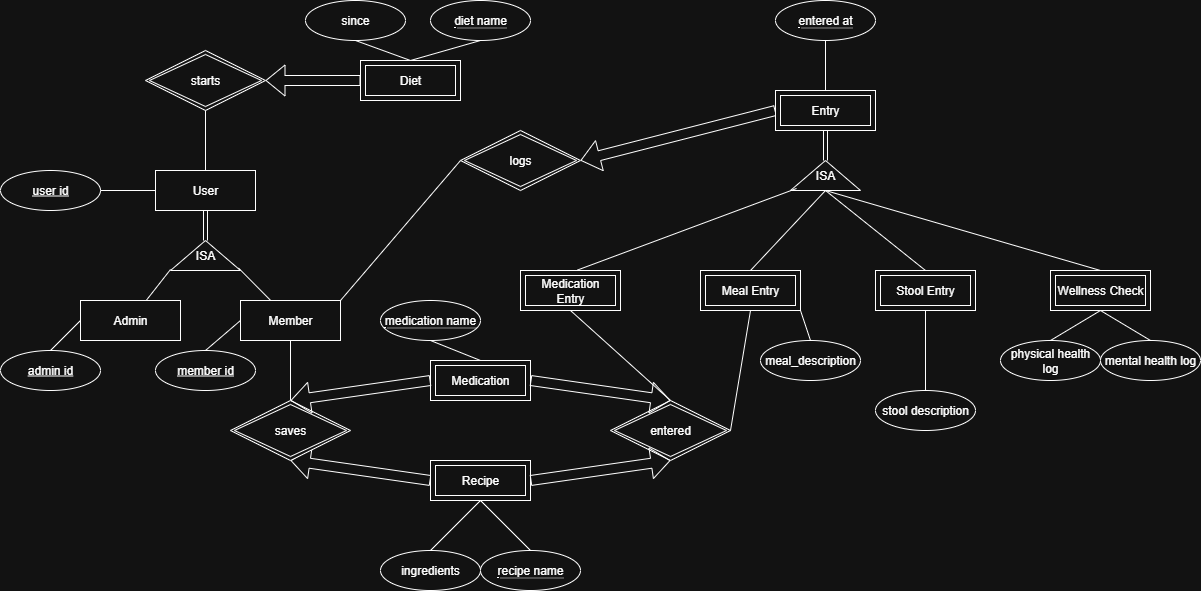

The diagram above was exported from draw.io. Its source (the exported page's mxGraphModel, read from the mxfile embedded in the PNG):
<mxGraphModel dx="1185" dy="597" grid="1" gridSize="10" guides="1" tooltips="1" connect="1" arrows="1" fold="1" page="1" pageScale="1" pageWidth="850" pageHeight="1100" math="0" shadow="0">
  <root>
    <mxCell id="0" />
    <mxCell id="1" parent="0" />
    <mxCell id="deMC7jJegIznIBzVMOlg-1" value="User" style="whiteSpace=wrap;html=1;align=center;" parent="1" vertex="1">
      <mxGeometry x="175" y="180" width="100" height="40" as="geometry" />
    </mxCell>
    <mxCell id="deMC7jJegIznIBzVMOlg-6" value="Admin" style="whiteSpace=wrap;html=1;align=center;" parent="1" vertex="1">
      <mxGeometry x="100" y="310" width="100" height="40" as="geometry" />
    </mxCell>
    <mxCell id="deMC7jJegIznIBzVMOlg-7" value="Member" style="whiteSpace=wrap;html=1;align=center;" parent="1" vertex="1">
      <mxGeometry x="260" y="310" width="100" height="40" as="geometry" />
    </mxCell>
    <mxCell id="deMC7jJegIznIBzVMOlg-11" value="ISA" style="triangle;whiteSpace=wrap;html=1;direction=north;" parent="1" vertex="1">
      <mxGeometry x="190" y="250" width="70" height="30" as="geometry" />
    </mxCell>
    <mxCell id="deMC7jJegIznIBzVMOlg-12" value="" style="shape=link;html=1;rounded=0;entryX=0.5;entryY=1;entryDx=0;entryDy=0;exitX=1;exitY=0.5;exitDx=0;exitDy=0;" parent="1" source="deMC7jJegIznIBzVMOlg-11" target="deMC7jJegIznIBzVMOlg-1" edge="1">
      <mxGeometry width="100" relative="1" as="geometry">
        <mxPoint x="240" y="250" as="sourcePoint" />
        <mxPoint x="340" y="250" as="targetPoint" />
      </mxGeometry>
    </mxCell>
    <mxCell id="deMC7jJegIznIBzVMOlg-14" value="" style="endArrow=none;html=1;rounded=0;entryX=0.033;entryY=0;entryDx=0;entryDy=0;entryPerimeter=0;" parent="1" source="deMC7jJegIznIBzVMOlg-6" target="deMC7jJegIznIBzVMOlg-11" edge="1">
      <mxGeometry width="50" height="50" relative="1" as="geometry">
        <mxPoint x="170" y="289.28932188134524" as="sourcePoint" />
        <mxPoint x="170" y="239.28932188134524" as="targetPoint" />
      </mxGeometry>
    </mxCell>
    <mxCell id="deMC7jJegIznIBzVMOlg-15" value="" style="endArrow=none;html=1;rounded=0;entryX=0.083;entryY=0.971;entryDx=0;entryDy=0;entryPerimeter=0;" parent="1" source="deMC7jJegIznIBzVMOlg-7" target="deMC7jJegIznIBzVMOlg-11" edge="1">
      <mxGeometry width="50" height="50" relative="1" as="geometry">
        <mxPoint x="310" y="289.28932188134524" as="sourcePoint" />
        <mxPoint x="310" y="239.28932188134524" as="targetPoint" />
      </mxGeometry>
    </mxCell>
    <mxCell id="deMC7jJegIznIBzVMOlg-17" value="" style="shape=flexArrow;endArrow=classic;html=1;rounded=0;entryX=1;entryY=0.5;entryDx=0;entryDy=0;exitX=0;exitY=0.5;exitDx=0;exitDy=0;" parent="1" source="VLT2aBgucHjKAWnCRejc-19" target="VLT2aBgucHjKAWnCRejc-18" edge="1">
      <mxGeometry width="50" height="50" relative="1" as="geometry">
        <mxPoint x="590" y="200" as="sourcePoint" />
        <mxPoint x="490" y="200" as="targetPoint" />
      </mxGeometry>
    </mxCell>
    <mxCell id="deMC7jJegIznIBzVMOlg-18" value="" style="endArrow=none;html=1;rounded=0;exitX=1;exitY=0;exitDx=0;exitDy=0;entryX=0;entryY=0.5;entryDx=0;entryDy=0;" parent="1" source="deMC7jJegIznIBzVMOlg-7" target="VLT2aBgucHjKAWnCRejc-18" edge="1">
      <mxGeometry relative="1" as="geometry">
        <mxPoint x="290" y="130" as="sourcePoint" />
        <mxPoint x="370" y="200" as="targetPoint" />
      </mxGeometry>
    </mxCell>
    <mxCell id="deMC7jJegIznIBzVMOlg-24" value="ingredients" style="ellipse;whiteSpace=wrap;html=1;align=center;" parent="1" vertex="1">
      <mxGeometry x="400" y="560" width="100" height="40" as="geometry" />
    </mxCell>
    <mxCell id="VLT2aBgucHjKAWnCRejc-5" value="ISA" style="triangle;whiteSpace=wrap;html=1;direction=north;" vertex="1" parent="1">
      <mxGeometry x="810" y="170" width="70" height="30" as="geometry" />
    </mxCell>
    <mxCell id="VLT2aBgucHjKAWnCRejc-10" value="" style="shape=link;html=1;rounded=0;entryX=0.5;entryY=1;entryDx=0;entryDy=0;exitX=1;exitY=0.5;exitDx=0;exitDy=0;" edge="1" parent="1" source="VLT2aBgucHjKAWnCRejc-5" target="VLT2aBgucHjKAWnCRejc-19">
      <mxGeometry width="100" relative="1" as="geometry">
        <mxPoint x="490" y="310" as="sourcePoint" />
        <mxPoint x="640" y="220" as="targetPoint" />
      </mxGeometry>
    </mxCell>
    <mxCell id="VLT2aBgucHjKAWnCRejc-12" value="" style="endArrow=none;html=1;rounded=0;entryX=0;entryY=0.5;entryDx=0;entryDy=0;exitX=0.5;exitY=0;exitDx=0;exitDy=0;" edge="1" parent="1" source="VLT2aBgucHjKAWnCRejc-30" target="VLT2aBgucHjKAWnCRejc-5">
      <mxGeometry width="50" height="50" relative="1" as="geometry">
        <mxPoint x="530" y="310" as="sourcePoint" />
        <mxPoint x="691" y="420" as="targetPoint" />
      </mxGeometry>
    </mxCell>
    <mxCell id="VLT2aBgucHjKAWnCRejc-13" value="" style="endArrow=none;html=1;rounded=0;exitX=0.5;exitY=0;exitDx=0;exitDy=0;entryX=0;entryY=0.5;entryDx=0;entryDy=0;" edge="1" parent="1" source="VLT2aBgucHjKAWnCRejc-31" target="VLT2aBgucHjKAWnCRejc-5">
      <mxGeometry width="50" height="50" relative="1" as="geometry">
        <mxPoint x="755" y="310" as="sourcePoint" />
        <mxPoint x="700" y="290" as="targetPoint" />
      </mxGeometry>
    </mxCell>
    <mxCell id="VLT2aBgucHjKAWnCRejc-14" value="" style="endArrow=none;html=1;rounded=0;entryX=0;entryY=0.5;entryDx=0;entryDy=0;exitX=0.5;exitY=0;exitDx=0;exitDy=0;" edge="1" parent="1" source="VLT2aBgucHjKAWnCRejc-32" target="VLT2aBgucHjKAWnCRejc-5">
      <mxGeometry width="50" height="50" relative="1" as="geometry">
        <mxPoint x="640" y="310" as="sourcePoint" />
        <mxPoint x="771" y="440" as="targetPoint" />
      </mxGeometry>
    </mxCell>
    <mxCell id="VLT2aBgucHjKAWnCRejc-15" value="" style="shape=flexArrow;endArrow=classic;html=1;rounded=0;entryX=0.5;entryY=1;entryDx=0;entryDy=0;exitX=0;exitY=0.5;exitDx=0;exitDy=0;" edge="1" parent="1" source="VLT2aBgucHjKAWnCRejc-22" target="VLT2aBgucHjKAWnCRejc-21">
      <mxGeometry width="50" height="50" relative="1" as="geometry">
        <mxPoint x="480" y="510" as="sourcePoint" />
        <mxPoint x="370" y="509.5" as="targetPoint" />
      </mxGeometry>
    </mxCell>
    <mxCell id="VLT2aBgucHjKAWnCRejc-16" value="" style="endArrow=none;html=1;rounded=0;exitX=0.5;exitY=1;exitDx=0;exitDy=0;entryX=0.5;entryY=0;entryDx=0;entryDy=0;" edge="1" parent="1" source="deMC7jJegIznIBzVMOlg-7" target="VLT2aBgucHjKAWnCRejc-21">
      <mxGeometry relative="1" as="geometry">
        <mxPoint x="410" y="380" as="sourcePoint" />
        <mxPoint x="310" y="480" as="targetPoint" />
      </mxGeometry>
    </mxCell>
    <mxCell id="VLT2aBgucHjKAWnCRejc-18" value="logs" style="shape=rhombus;double=1;perimeter=rhombusPerimeter;whiteSpace=wrap;html=1;align=center;" vertex="1" parent="1">
      <mxGeometry x="480" y="140" width="120" height="60" as="geometry" />
    </mxCell>
    <mxCell id="VLT2aBgucHjKAWnCRejc-19" value="Entry" style="shape=ext;margin=3;double=1;whiteSpace=wrap;html=1;align=center;" vertex="1" parent="1">
      <mxGeometry x="795" y="100" width="100" height="40" as="geometry" />
    </mxCell>
    <mxCell id="VLT2aBgucHjKAWnCRejc-21" value="saves" style="shape=rhombus;double=1;perimeter=rhombusPerimeter;whiteSpace=wrap;html=1;align=center;" vertex="1" parent="1">
      <mxGeometry x="250" y="410" width="120" height="60" as="geometry" />
    </mxCell>
    <mxCell id="VLT2aBgucHjKAWnCRejc-22" value="Recipe" style="shape=ext;margin=3;double=1;whiteSpace=wrap;html=1;align=center;" vertex="1" parent="1">
      <mxGeometry x="450" y="470" width="100" height="40" as="geometry" />
    </mxCell>
    <mxCell id="VLT2aBgucHjKAWnCRejc-23" value="starts" style="shape=rhombus;double=1;perimeter=rhombusPerimeter;whiteSpace=wrap;html=1;align=center;" vertex="1" parent="1">
      <mxGeometry x="165" y="60" width="120" height="60" as="geometry" />
    </mxCell>
    <mxCell id="VLT2aBgucHjKAWnCRejc-24" value="Diet" style="shape=ext;margin=3;double=1;whiteSpace=wrap;html=1;align=center;" vertex="1" parent="1">
      <mxGeometry x="380" y="70" width="100" height="40" as="geometry" />
    </mxCell>
    <mxCell id="VLT2aBgucHjKAWnCRejc-25" value="" style="endArrow=none;html=1;rounded=0;exitX=0.5;exitY=1;exitDx=0;exitDy=0;entryX=0.5;entryY=0;entryDx=0;entryDy=0;" edge="1" parent="1" source="VLT2aBgucHjKAWnCRejc-23" target="deMC7jJegIznIBzVMOlg-1">
      <mxGeometry relative="1" as="geometry">
        <mxPoint x="90" y="120" as="sourcePoint" />
        <mxPoint x="90" y="250" as="targetPoint" />
      </mxGeometry>
    </mxCell>
    <mxCell id="VLT2aBgucHjKAWnCRejc-26" value="" style="shape=flexArrow;endArrow=classic;html=1;rounded=0;entryX=1;entryY=0.5;entryDx=0;entryDy=0;exitX=0;exitY=0.5;exitDx=0;exitDy=0;" edge="1" parent="1" source="VLT2aBgucHjKAWnCRejc-24" target="VLT2aBgucHjKAWnCRejc-23">
      <mxGeometry width="50" height="50" relative="1" as="geometry">
        <mxPoint x="190" y="40" as="sourcePoint" />
        <mxPoint x="90" y="40" as="targetPoint" />
      </mxGeometry>
    </mxCell>
    <mxCell id="VLT2aBgucHjKAWnCRejc-28" value="entered" style="shape=rhombus;double=1;perimeter=rhombusPerimeter;whiteSpace=wrap;html=1;align=center;" vertex="1" parent="1">
      <mxGeometry x="630" y="410" width="120" height="60" as="geometry" />
    </mxCell>
    <mxCell id="VLT2aBgucHjKAWnCRejc-29" value="" style="shape=flexArrow;endArrow=classic;html=1;rounded=0;entryX=0.5;entryY=1;entryDx=0;entryDy=0;exitX=1;exitY=0.5;exitDx=0;exitDy=0;" edge="1" parent="1" source="VLT2aBgucHjKAWnCRejc-22" target="VLT2aBgucHjKAWnCRejc-28">
      <mxGeometry width="50" height="50" relative="1" as="geometry">
        <mxPoint x="510" y="500" as="sourcePoint" />
        <mxPoint x="790" y="480" as="targetPoint" />
      </mxGeometry>
    </mxCell>
    <mxCell id="VLT2aBgucHjKAWnCRejc-31" value="Wellness Check" style="shape=ext;margin=3;double=1;whiteSpace=wrap;html=1;align=center;" vertex="1" parent="1">
      <mxGeometry x="1070" y="280" width="100" height="40" as="geometry" />
    </mxCell>
    <mxCell id="VLT2aBgucHjKAWnCRejc-32" value="Stool Entry" style="shape=ext;margin=3;double=1;whiteSpace=wrap;html=1;align=center;" vertex="1" parent="1">
      <mxGeometry x="895" y="280" width="100" height="40" as="geometry" />
    </mxCell>
    <mxCell id="VLT2aBgucHjKAWnCRejc-38" value="since" style="ellipse;whiteSpace=wrap;html=1;align=center;" vertex="1" parent="1">
      <mxGeometry x="325" y="10" width="100" height="40" as="geometry" />
    </mxCell>
    <mxCell id="VLT2aBgucHjKAWnCRejc-40" value="&lt;span style=&quot;border-bottom: 1px dotted&quot;&gt;diet name&lt;/span&gt;" style="ellipse;whiteSpace=wrap;html=1;align=center;" vertex="1" parent="1">
      <mxGeometry x="450" y="10" width="100" height="40" as="geometry" />
    </mxCell>
    <mxCell id="VLT2aBgucHjKAWnCRejc-41" value="user id" style="ellipse;whiteSpace=wrap;html=1;align=center;fontStyle=4;" vertex="1" parent="1">
      <mxGeometry x="20" y="180" width="100" height="40" as="geometry" />
    </mxCell>
    <mxCell id="VLT2aBgucHjKAWnCRejc-42" value="admin id" style="ellipse;whiteSpace=wrap;html=1;align=center;fontStyle=4;" vertex="1" parent="1">
      <mxGeometry x="20" y="360" width="100" height="40" as="geometry" />
    </mxCell>
    <mxCell id="VLT2aBgucHjKAWnCRejc-43" value="member id" style="ellipse;whiteSpace=wrap;html=1;align=center;fontStyle=4;" vertex="1" parent="1">
      <mxGeometry x="175" y="360" width="100" height="40" as="geometry" />
    </mxCell>
    <mxCell id="VLT2aBgucHjKAWnCRejc-44" value="&lt;span style=&quot;border-bottom: 1px dotted&quot;&gt;recipe name&lt;/span&gt;" style="ellipse;whiteSpace=wrap;html=1;align=center;" vertex="1" parent="1">
      <mxGeometry x="500" y="560" width="100" height="40" as="geometry" />
    </mxCell>
    <mxCell id="VLT2aBgucHjKAWnCRejc-45" value="&lt;span style=&quot;border-bottom: 1px dotted&quot;&gt;entered at&lt;/span&gt;" style="ellipse;whiteSpace=wrap;html=1;align=center;" vertex="1" parent="1">
      <mxGeometry x="795" y="10" width="100" height="40" as="geometry" />
    </mxCell>
    <mxCell id="VLT2aBgucHjKAWnCRejc-46" value="stool description" style="ellipse;whiteSpace=wrap;html=1;align=center;" vertex="1" parent="1">
      <mxGeometry x="895" y="400" width="100" height="40" as="geometry" />
    </mxCell>
    <mxCell id="VLT2aBgucHjKAWnCRejc-47" value="mental health log" style="ellipse;whiteSpace=wrap;html=1;align=center;" vertex="1" parent="1">
      <mxGeometry x="1120" y="350" width="100" height="40" as="geometry" />
    </mxCell>
    <mxCell id="VLT2aBgucHjKAWnCRejc-48" value="physical health log" style="ellipse;whiteSpace=wrap;html=1;align=center;" vertex="1" parent="1">
      <mxGeometry x="1020" y="350" width="100" height="40" as="geometry" />
    </mxCell>
    <mxCell id="VLT2aBgucHjKAWnCRejc-49" value="meal_description" style="ellipse;whiteSpace=wrap;html=1;align=center;" vertex="1" parent="1">
      <mxGeometry x="780" y="350" width="100" height="40" as="geometry" />
    </mxCell>
    <mxCell id="VLT2aBgucHjKAWnCRejc-50" value="" style="endArrow=none;html=1;rounded=0;exitX=1;exitY=1;exitDx=0;exitDy=0;entryX=0.5;entryY=0;entryDx=0;entryDy=0;" edge="1" parent="1" source="VLT2aBgucHjKAWnCRejc-30" target="VLT2aBgucHjKAWnCRejc-49">
      <mxGeometry width="50" height="50" relative="1" as="geometry">
        <mxPoint x="360" y="440" as="sourcePoint" />
        <mxPoint x="700" y="340" as="targetPoint" />
      </mxGeometry>
    </mxCell>
    <mxCell id="VLT2aBgucHjKAWnCRejc-51" value="" style="endArrow=none;html=1;rounded=0;entryX=0.5;entryY=1;entryDx=0;entryDy=0;exitX=0.5;exitY=0;exitDx=0;exitDy=0;" edge="1" parent="1" source="VLT2aBgucHjKAWnCRejc-46" target="VLT2aBgucHjKAWnCRejc-32">
      <mxGeometry width="50" height="50" relative="1" as="geometry">
        <mxPoint x="800" y="530" as="sourcePoint" />
        <mxPoint x="800" y="500" as="targetPoint" />
      </mxGeometry>
    </mxCell>
    <mxCell id="VLT2aBgucHjKAWnCRejc-52" value="" style="endArrow=none;html=1;rounded=0;entryX=0.5;entryY=1;entryDx=0;entryDy=0;exitX=0.5;exitY=0;exitDx=0;exitDy=0;" edge="1" parent="1" source="VLT2aBgucHjKAWnCRejc-47" target="VLT2aBgucHjKAWnCRejc-31">
      <mxGeometry width="50" height="50" relative="1" as="geometry">
        <mxPoint x="810" y="520" as="sourcePoint" />
        <mxPoint x="770" y="490" as="targetPoint" />
      </mxGeometry>
    </mxCell>
    <mxCell id="VLT2aBgucHjKAWnCRejc-53" value="" style="endArrow=none;html=1;rounded=0;entryX=0.5;entryY=0;entryDx=0;entryDy=0;exitX=0.5;exitY=1;exitDx=0;exitDy=0;" edge="1" parent="1" source="VLT2aBgucHjKAWnCRejc-31" target="VLT2aBgucHjKAWnCRejc-48">
      <mxGeometry width="50" height="50" relative="1" as="geometry">
        <mxPoint x="800" y="550" as="sourcePoint" />
        <mxPoint x="760" y="520" as="targetPoint" />
      </mxGeometry>
    </mxCell>
    <mxCell id="VLT2aBgucHjKAWnCRejc-54" value="" style="endArrow=none;html=1;rounded=0;entryX=0.5;entryY=1;entryDx=0;entryDy=0;exitX=0.5;exitY=0;exitDx=0;exitDy=0;" edge="1" parent="1" source="deMC7jJegIznIBzVMOlg-24" target="VLT2aBgucHjKAWnCRejc-22">
      <mxGeometry width="50" height="50" relative="1" as="geometry">
        <mxPoint x="850" y="530" as="sourcePoint" />
        <mxPoint x="810" y="500" as="targetPoint" />
      </mxGeometry>
    </mxCell>
    <mxCell id="VLT2aBgucHjKAWnCRejc-55" value="" style="endArrow=none;html=1;rounded=0;entryX=0.5;entryY=1;entryDx=0;entryDy=0;exitX=0.5;exitY=0;exitDx=0;exitDy=0;" edge="1" parent="1" source="VLT2aBgucHjKAWnCRejc-44" target="VLT2aBgucHjKAWnCRejc-22">
      <mxGeometry width="50" height="50" relative="1" as="geometry">
        <mxPoint x="810" y="530" as="sourcePoint" />
        <mxPoint x="770" y="500" as="targetPoint" />
      </mxGeometry>
    </mxCell>
    <mxCell id="VLT2aBgucHjKAWnCRejc-56" value="" style="endArrow=none;html=1;rounded=0;entryX=0;entryY=0.5;entryDx=0;entryDy=0;exitX=0.5;exitY=0;exitDx=0;exitDy=0;" edge="1" parent="1" source="VLT2aBgucHjKAWnCRejc-43" target="deMC7jJegIznIBzVMOlg-7">
      <mxGeometry width="50" height="50" relative="1" as="geometry">
        <mxPoint x="100" y="530" as="sourcePoint" />
        <mxPoint x="60" y="500" as="targetPoint" />
      </mxGeometry>
    </mxCell>
    <mxCell id="VLT2aBgucHjKAWnCRejc-57" value="" style="endArrow=none;html=1;rounded=0;entryX=0.5;entryY=0;entryDx=0;entryDy=0;exitX=0;exitY=0.5;exitDx=0;exitDy=0;" edge="1" parent="1" source="deMC7jJegIznIBzVMOlg-6" target="VLT2aBgucHjKAWnCRejc-42">
      <mxGeometry width="50" height="50" relative="1" as="geometry">
        <mxPoint x="140" y="490" as="sourcePoint" />
        <mxPoint x="100" y="460" as="targetPoint" />
      </mxGeometry>
    </mxCell>
    <mxCell id="VLT2aBgucHjKAWnCRejc-58" value="" style="endArrow=none;html=1;rounded=0;entryX=1;entryY=0.5;entryDx=0;entryDy=0;exitX=0;exitY=0.5;exitDx=0;exitDy=0;" edge="1" parent="1" source="deMC7jJegIznIBzVMOlg-1" target="VLT2aBgucHjKAWnCRejc-41">
      <mxGeometry width="50" height="50" relative="1" as="geometry">
        <mxPoint x="130" y="170" as="sourcePoint" />
        <mxPoint x="90" y="140" as="targetPoint" />
      </mxGeometry>
    </mxCell>
    <mxCell id="VLT2aBgucHjKAWnCRejc-59" value="" style="endArrow=none;html=1;rounded=0;entryX=0.5;entryY=1;entryDx=0;entryDy=0;exitX=0.5;exitY=0;exitDx=0;exitDy=0;" edge="1" parent="1" source="VLT2aBgucHjKAWnCRejc-24" target="VLT2aBgucHjKAWnCRejc-38">
      <mxGeometry width="50" height="50" relative="1" as="geometry">
        <mxPoint x="120" y="80" as="sourcePoint" />
        <mxPoint x="80" y="50" as="targetPoint" />
      </mxGeometry>
    </mxCell>
    <mxCell id="VLT2aBgucHjKAWnCRejc-60" value="" style="endArrow=none;html=1;rounded=0;entryX=0.5;entryY=1;entryDx=0;entryDy=0;exitX=0.5;exitY=0;exitDx=0;exitDy=0;" edge="1" parent="1" source="VLT2aBgucHjKAWnCRejc-24" target="VLT2aBgucHjKAWnCRejc-40">
      <mxGeometry width="50" height="50" relative="1" as="geometry">
        <mxPoint x="560" y="130" as="sourcePoint" />
        <mxPoint x="520" y="100" as="targetPoint" />
      </mxGeometry>
    </mxCell>
    <mxCell id="VLT2aBgucHjKAWnCRejc-61" value="" style="endArrow=none;html=1;rounded=0;entryX=0.5;entryY=0;entryDx=0;entryDy=0;exitX=0.5;exitY=1;exitDx=0;exitDy=0;" edge="1" parent="1" source="VLT2aBgucHjKAWnCRejc-45" target="VLT2aBgucHjKAWnCRejc-19">
      <mxGeometry width="50" height="50" relative="1" as="geometry">
        <mxPoint x="800" y="150" as="sourcePoint" />
        <mxPoint x="760" y="120" as="targetPoint" />
      </mxGeometry>
    </mxCell>
    <mxCell id="VLT2aBgucHjKAWnCRejc-30" value="Meal Entry" style="shape=ext;margin=3;double=1;whiteSpace=wrap;html=1;align=center;" vertex="1" parent="1">
      <mxGeometry x="720" y="280" width="100" height="40" as="geometry" />
    </mxCell>
    <mxCell id="VLT2aBgucHjKAWnCRejc-64" value="Medication Entry" style="shape=ext;margin=3;double=1;whiteSpace=wrap;html=1;align=center;" vertex="1" parent="1">
      <mxGeometry x="540" y="280" width="100" height="40" as="geometry" />
    </mxCell>
    <mxCell id="VLT2aBgucHjKAWnCRejc-69" value="Medication" style="shape=ext;margin=3;double=1;whiteSpace=wrap;html=1;align=center;" vertex="1" parent="1">
      <mxGeometry x="450" y="370" width="100" height="40" as="geometry" />
    </mxCell>
    <mxCell id="VLT2aBgucHjKAWnCRejc-72" value="" style="shape=flexArrow;endArrow=classic;html=1;rounded=0;entryX=0.5;entryY=0;entryDx=0;entryDy=0;exitX=1;exitY=0.5;exitDx=0;exitDy=0;" edge="1" parent="1" source="VLT2aBgucHjKAWnCRejc-69" target="VLT2aBgucHjKAWnCRejc-28">
      <mxGeometry width="50" height="50" relative="1" as="geometry">
        <mxPoint x="530" y="310" as="sourcePoint" />
        <mxPoint x="440" y="280" as="targetPoint" />
      </mxGeometry>
    </mxCell>
    <mxCell id="VLT2aBgucHjKAWnCRejc-73" value="" style="shape=flexArrow;endArrow=classic;html=1;rounded=0;entryX=0.5;entryY=0;entryDx=0;entryDy=0;exitX=0;exitY=0.5;exitDx=0;exitDy=0;" edge="1" parent="1" source="VLT2aBgucHjKAWnCRejc-69" target="VLT2aBgucHjKAWnCRejc-21">
      <mxGeometry width="50" height="50" relative="1" as="geometry">
        <mxPoint x="530" y="370" as="sourcePoint" />
        <mxPoint x="440" y="340" as="targetPoint" />
      </mxGeometry>
    </mxCell>
    <mxCell id="VLT2aBgucHjKAWnCRejc-75" value="" style="endArrow=none;html=1;rounded=0;entryX=0.5;entryY=1;entryDx=0;entryDy=0;exitX=1;exitY=0.5;exitDx=0;exitDy=0;" edge="1" parent="1" source="VLT2aBgucHjKAWnCRejc-28" target="VLT2aBgucHjKAWnCRejc-30">
      <mxGeometry width="50" height="50" relative="1" as="geometry">
        <mxPoint x="840" y="520" as="sourcePoint" />
        <mxPoint x="830" y="480" as="targetPoint" />
      </mxGeometry>
    </mxCell>
    <mxCell id="VLT2aBgucHjKAWnCRejc-76" value="" style="endArrow=none;html=1;rounded=0;entryX=0.5;entryY=1;entryDx=0;entryDy=0;exitX=0.5;exitY=0;exitDx=0;exitDy=0;" edge="1" parent="1" source="VLT2aBgucHjKAWnCRejc-28" target="VLT2aBgucHjKAWnCRejc-64">
      <mxGeometry width="50" height="50" relative="1" as="geometry">
        <mxPoint x="780" y="560" as="sourcePoint" />
        <mxPoint x="770" y="520" as="targetPoint" />
      </mxGeometry>
    </mxCell>
    <mxCell id="VLT2aBgucHjKAWnCRejc-78" value="&lt;span style=&quot;border-bottom: 1px dotted&quot;&gt;medication name&lt;/span&gt;" style="ellipse;whiteSpace=wrap;html=1;align=center;" vertex="1" parent="1">
      <mxGeometry x="400" y="310" width="100" height="40" as="geometry" />
    </mxCell>
    <mxCell id="VLT2aBgucHjKAWnCRejc-79" value="" style="endArrow=none;html=1;rounded=0;exitX=0.5;exitY=1;exitDx=0;exitDy=0;entryX=0.5;entryY=0;entryDx=0;entryDy=0;" edge="1" parent="1" source="VLT2aBgucHjKAWnCRejc-78" target="VLT2aBgucHjKAWnCRejc-69">
      <mxGeometry relative="1" as="geometry">
        <mxPoint x="480" y="240" as="sourcePoint" />
        <mxPoint x="480" y="300" as="targetPoint" />
      </mxGeometry>
    </mxCell>
    <mxCell id="VLT2aBgucHjKAWnCRejc-82" value="" style="endArrow=none;html=1;rounded=0;entryX=0.067;entryY=0.086;entryDx=0;entryDy=0;exitX=0.57;exitY=-0.012;exitDx=0;exitDy=0;exitPerimeter=0;entryPerimeter=0;" edge="1" parent="1" source="VLT2aBgucHjKAWnCRejc-64" target="VLT2aBgucHjKAWnCRejc-5">
      <mxGeometry width="50" height="50" relative="1" as="geometry">
        <mxPoint x="740" y="300" as="sourcePoint" />
        <mxPoint x="815" y="220" as="targetPoint" />
      </mxGeometry>
    </mxCell>
  </root>
</mxGraphModel>